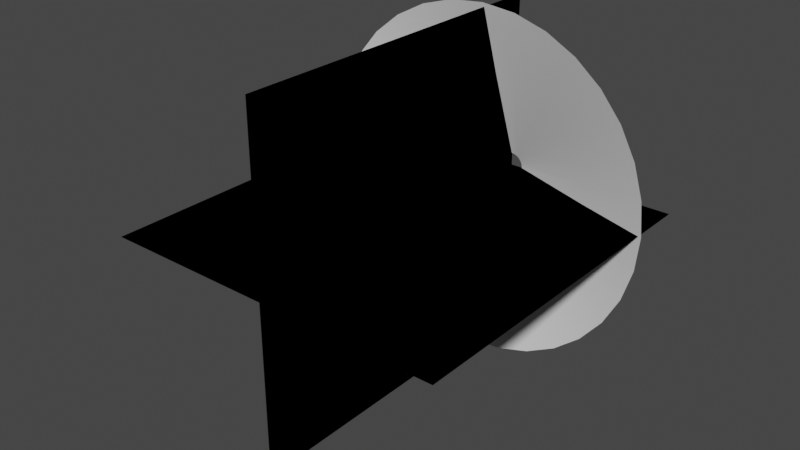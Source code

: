 # Source: muzzleblend2.blend  (saved by Blender 3.6.13; exported with 4.5.12 LTS)
import bpy
from mathutils import Matrix  # noqa: F401  (used for matrix-valued properties, if any)

bpy.ops.wm.read_factory_settings(use_empty=True)
scene = bpy.context.scene
scene.name = 'Scene'

# ---- collections
col_collection = bpy.data.collections.new('Collection'); scene.collection.children.link(col_collection)

# ---- world
world_world = bpy.data.worlds.new('World'); scene.world = world_world
world_world.use_nodes = True; world_world.node_tree.nodes.clear()
_N = world_world.node_tree.nodes; _L = world_world.node_tree.links
n0 = _N.new('ShaderNodeOutputWorld'); n0.name = 'World Output'; n0.location = (300, 300)
n1 = _N.new('ShaderNodeBackground'); n1.name = 'Background'; n1.location = (10, 300)
n1.inputs[0].default_value = (0.05088, 0.05088, 0.05088, 1.0)
_L.new(n1.outputs[0], n0.inputs[0])
n0.is_active_output = True
world_world.color = (0.05088, 0.05088, 0.05088)
world_world.use_sun_shadow = False
world_world.sun_shadow_jitter_overblur = 0.0

# ---- meshes
me_circle = bpy.data.meshes.new('Circle')
me_circle.from_pydata([(-0.003994, 0.9158, 0.5194), (-0.1827, 0.8982, 0.5194), (-0.3545, 0.8461, 0.5195), (-0.5128, 0.7615, 0.5195), (-0.6516, 0.6476, 0.5196), (-0.7655, 0.5088, 0.5196), (-0.8501, 0.3505, 0.5196), (-0.9022, 0.1787, 0.5196), (-0.9198, 1.015e-07, 0.5196), (-0.9022, -0.1787, 0.5196), (-0.8501, -0.3505, 0.5196), (-0.7655, -0.5088, 0.5196), (-0.6516, -0.6476, 0.5196), (-0.5128, -0.7615, 0.5195), (-0.3545, -0.8461, 0.5195), (-0.1827, -0.8982, 0.5194), (-0.003994, -0.9158, 0.5194), (0.1747, -0.8982, 0.5193), (0.3465, -0.8461, 0.5193), (0.5048, -0.7615, 0.5192), (0.6436, -0.6476, 0.5192), (0.7575, -0.5088, 0.5192), (0.8421, -0.3505, 0.5191), (0.8942, -0.1787, 0.5191), (0.9118, 1.015e-07, 0.5191), (0.8942, 0.1787, 0.5191), (0.8421, 0.3505, 0.5191), (0.7575, 0.5088, 0.5192), (0.6436, 0.6476, 0.5192), (0.5048, 0.7615, 0.5192), (0.3465, 0.8461, 0.5193), (0.1747, 0.8982, 0.5193), (-0.00119, 0.0664, 0.2226), (-0.01414, 0.06512, 0.2226), (-0.0266, 0.06134, 0.2226), (-0.03808, 0.05521, 0.2226), (-0.04814, 0.04695, 0.2226), (-0.0564, 0.03689, 0.2226), (-0.06253, 0.02541, 0.2226), (-0.06631, 0.01295, 0.2226), (-0.06759, 4.382e-08, 0.2226), (-0.06631, -0.01295, 0.2226), (-0.06253, -0.02541, 0.2226), (-0.0564, -0.03689, 0.2226), (-0.04814, -0.04695, 0.2226), (-0.03808, -0.05521, 0.2226), (-0.0266, -0.06134, 0.2226), (-0.01414, -0.06512, 0.2226), (-0.00119, -0.0664, 0.2226), (0.01176, -0.06512, 0.2226), (0.02422, -0.06134, 0.2226), (0.0357, -0.05521, 0.2226), (0.04576, -0.04695, 0.2226), (0.05402, -0.03689, 0.2226), (0.06015, -0.02541, 0.2226), (0.06393, -0.01295, 0.2226), (0.06521, 4.382e-08, 0.2226), (0.06393, 0.01295, 0.2226), (0.06015, 0.02541, 0.2226), (0.05402, 0.03689, 0.2226), (0.04576, 0.04695, 0.2226), (0.0357, 0.05521, 0.2226), (0.02422, 0.06134, 0.2226), (0.01176, 0.06512, 0.2226), (-0.1072, 0.523, 0.3916), (-0.2072, 0.4926, 0.3917), (0.3738, 0.377, 0.3915), (0.293, 0.4433, 0.3915), (-0.1072, -0.523, 0.3916), (-0.003194, -0.5332, 0.3916), (-0.2994, 0.4433, 0.3917), (0.2009, 0.4926, 0.3916), (0.1008, -0.523, 0.3916), (-0.3802, 0.377, 0.3917), (0.1008, 0.523, 0.3916), (0.2009, -0.4926, 0.3916), (-0.4465, 0.2962, 0.3918), (-0.003194, 0.5332, 0.3916), (0.293, -0.4433, 0.3915), (-0.4958, 0.204, 0.3918), (0.3738, -0.377, 0.3915), (-0.5261, 0.104, 0.3918), (0.4401, -0.2962, 0.3915), (-0.5364, 8.721e-08, 0.3918), (0.4894, -0.204, 0.3915), (-0.5261, -0.104, 0.3918), (0.5198, -0.104, 0.3915), (-0.4958, -0.204, 0.3918), (0.53, 8.721e-08, 0.3915), (-0.4465, -0.2962, 0.3918), (0.5198, 0.104, 0.3915), (-0.3802, -0.377, 0.3917), (0.4894, 0.204, 0.3915), (-0.2994, -0.4433, 0.3917), (0.4401, 0.2962, 0.3915), (-0.2072, -0.4926, 0.3917)], [], [(65, 64, 33, 34), (67, 66, 60, 61), (69, 68, 47, 48), (70, 65, 34, 35), (71, 67, 61, 62), (72, 69, 48, 49), (73, 70, 35, 36), (74, 71, 62, 63), (75, 72, 49, 50), (76, 73, 36, 37), (77, 74, 63, 32), (78, 75, 50, 51), (79, 76, 37, 38), (80, 78, 51, 52), (81, 79, 38, 39), (82, 80, 52, 53), (83, 81, 39, 40), (84, 82, 53, 54), (85, 83, 40, 41), (86, 84, 54, 55), (87, 85, 41, 42), (88, 86, 55, 56), (89, 87, 42, 43), (90, 88, 56, 57), (91, 89, 43, 44), (92, 90, 57, 58), (93, 91, 44, 45), (94, 92, 58, 59), (95, 93, 45, 46), (64, 77, 32, 33), (66, 94, 59, 60), (68, 95, 46, 47), (15, 14, 95, 68), (28, 27, 94, 66), (1, 0, 77, 64), (14, 13, 93, 95), (27, 26, 92, 94), (13, 12, 91, 93), (26, 25, 90, 92), (12, 11, 89, 91), (25, 24, 88, 90), (11, 10, 87, 89), (24, 23, 86, 88), (10, 9, 85, 87), (23, 22, 84, 86), (9, 8, 83, 85), (22, 21, 82, 84), (8, 7, 81, 83), (21, 20, 80, 82), (7, 6, 79, 81), (20, 19, 78, 80), (6, 5, 76, 79), (19, 18, 75, 78), (0, 31, 74, 77), (5, 4, 73, 76), (18, 17, 72, 75), (31, 30, 71, 74), (4, 3, 70, 73), (17, 16, 69, 72), (30, 29, 67, 71), (3, 2, 65, 70), (16, 15, 68, 69), (29, 28, 66, 67), (2, 1, 64, 65)])
me_circle.polygons.foreach_set('use_smooth', [True] * 64)
_uv = me_circle.uv_layers.new(name='UVMap')
_uv.uv.foreach_set('vector', [0.1866, 0.4963, 0.2178, 0.497, 0.2159, 0.9952, 0.1849, 0.995, 0.3428, 0.5002, 0.3742, 0.5009, 0.3726, 0.9964, 0.3411, 0.9962, 0.7507, 0.4978, 0.782, 0.497, 0.7838, 0.9952, 0.7526, 0.9955, 0.1554, 0.4956, 0.1866, 0.4963, 0.1849, 0.995, 0.1539, 0.9948, 0.3115, 0.4995, 0.3428, 0.5002, 0.3411, 0.9962, 0.3097, 0.996, 0.7195, 0.4987, 0.7507, 0.4978, 0.7526, 0.9955, 0.7214, 0.9957, 0.1243, 0.495, 0.1554, 0.4956, 0.1539, 0.9948, 0.1231, 0.9946, 0.2802, 0.4987, 0.3115, 0.4995, 0.3097, 0.996, 0.2783, 0.9957, 0.6882, 0.4995, 0.7195, 0.4987, 0.7214, 0.9957, 0.6901, 0.996, 0.09323, 0.4946, 0.1243, 0.495, 0.1231, 0.9946, 0.09225, 0.9945, 0.249, 0.4978, 0.2802, 0.4987, 0.2783, 0.9957, 0.2471, 0.9955, 0.6569, 0.5002, 0.6882, 0.4995, 0.6901, 0.996, 0.6586, 0.9962, 0.06214, 0.4943, 0.09323, 0.4946, 0.09225, 0.9945, 0.06148, 0.9944, 0.6256, 0.5009, 0.6569, 0.5002, 0.6586, 0.9962, 0.6271, 0.9964, 0.03107, 0.4941, 0.06214, 0.4943, 0.06148, 0.9944, 0.03073, 0.9943, 0.5942, 0.5015, 0.6256, 0.5009, 0.6271, 0.9964, 0.5955, 0.9966, 0.0, 0.4941, 0.03107, 0.4941, 0.03073, 0.9943, 0.0, 0.9943, 0.5628, 0.5019, 0.5942, 0.5015, 0.5955, 0.9966, 0.5638, 0.9967, 0.9687, 0.4941, 0.9997, 0.4941, 0.9997, 0.9943, 0.969, 0.9943, 0.5314, 0.5022, 0.5628, 0.5019, 0.5638, 0.9967, 0.5321, 0.9968, 0.9376, 0.4943, 0.9687, 0.4941, 0.969, 0.9943, 0.9383, 0.9944, 0.4999, 0.5024, 0.5314, 0.5022, 0.5321, 0.9968, 0.4999, 0.9969, 0.9065, 0.4946, 0.9376, 0.4943, 0.9383, 0.9944, 0.9075, 0.9945, 0.4683, 0.5022, 0.4999, 0.5024, 0.4999, 0.9969, 0.4676, 0.9968, 0.8754, 0.495, 0.9065, 0.4946, 0.9075, 0.9945, 0.8767, 0.9946, 0.4369, 0.5019, 0.4683, 0.5022, 0.4676, 0.9968, 0.4359, 0.9967, 0.8443, 0.4956, 0.8754, 0.495, 0.8767, 0.9946, 0.8458, 0.9948, 0.4055, 0.5015, 0.4369, 0.5019, 0.4359, 0.9967, 0.4042, 0.9966, 0.8131, 0.4963, 0.8443, 0.4956, 0.8458, 0.9948, 0.8148, 0.995, 0.2178, 0.497, 0.249, 0.4978, 0.2471, 0.9955, 0.2159, 0.9952, 0.3742, 0.5009, 0.4055, 0.5015, 0.4042, 0.9966, 0.3726, 0.9964, 0.782, 0.497, 0.8131, 0.4963, 0.8148, 0.995, 0.7838, 0.9952, 0.7818, -0.0001265, 0.813, -0.001101, 0.8131, 0.4963, 0.782, 0.497, 0.3744, 0.004558, 0.4057, 0.005204, 0.4055, 0.5015, 0.3742, 0.5009, 0.218, -0.0001268, 0.2492, 0.0008862, 0.249, 0.4978, 0.2178, 0.497, 0.813, -0.001101, 0.8441, -0.001998, 0.8443, 0.4956, 0.8131, 0.4963, 0.4057, 0.005204, 0.4371, 0.005684, 0.4369, 0.5019, 0.4055, 0.5015, 0.8441, -0.001998, 0.8753, -0.002785, 0.8754, 0.495, 0.8443, 0.4956, 0.4371, 0.005684, 0.4685, 0.005979, 0.4683, 0.5022, 0.4369, 0.5019, 0.8753, -0.002785, 0.9064, -0.003431, 0.9065, 0.4946, 0.8754, 0.495, 0.4685, 0.005979, 0.4999, 0.006079, 0.4999, 0.5024, 0.4683, 0.5022, 0.9064, -0.003431, 0.9375, -0.003911, 0.9376, 0.4943, 0.9065, 0.4946, 0.4999, 0.006079, 0.5313, 0.005979, 0.5314, 0.5022, 0.4999, 0.5024, 0.9375, -0.003911, 0.9686, -0.004206, 0.9687, 0.4941, 0.9376, 0.4943, 0.5313, 0.005979, 0.5626, 0.005684, 0.5628, 0.5019, 0.5314, 0.5022, 0.9686, -0.004206, 0.9998, -0.004306, 0.9997, 0.4941, 0.9687, 0.4941, 0.5626, 0.005684, 0.594, 0.005204, 0.5942, 0.5015, 0.5628, 0.5019, -0.0001165, -0.004306, 0.03109, -0.004207, 0.03107, 0.4941, 0.0, 0.4941, 0.594, 0.005204, 0.6254, 0.004558, 0.6256, 0.5009, 0.5942, 0.5015, 0.03109, -0.004207, 0.0622, -0.003911, 0.06214, 0.4943, 0.03107, 0.4941, 0.6254, 0.004558, 0.6567, 0.003771, 0.6569, 0.5002, 0.6256, 0.5009, 0.0622, -0.003911, 0.09331, -0.003431, 0.09323, 0.4946, 0.06214, 0.4943, 0.6567, 0.003771, 0.688, 0.002874, 0.6882, 0.4995, 0.6569, 0.5002, 0.2492, 0.0008862, 0.2804, 0.001899, 0.2802, 0.4987, 0.249, 0.4978, 0.09331, -0.003431, 0.1244, -0.002786, 0.1243, 0.495, 0.09323, 0.4946, 0.688, 0.002874, 0.7193, 0.0019, 0.7195, 0.4987, 0.6882, 0.4995, 0.2804, 0.001899, 0.3117, 0.002873, 0.3115, 0.4995, 0.2802, 0.4987, 0.1244, -0.002786, 0.1556, -0.001999, 0.1554, 0.4956, 0.1243, 0.495, 0.7193, 0.0019, 0.7505, 0.0008865, 0.7507, 0.4978, 0.7195, 0.4987, 0.3117, 0.002873, 0.343, 0.003771, 0.3428, 0.5002, 0.3115, 0.4995, 0.1556, -0.001999, 0.1868, -0.001101, 0.1866, 0.4963, 0.1554, 0.4956, 0.7505, 0.0008865, 0.7818, -0.0001265, 0.782, 0.497, 0.7507, 0.4978, 0.343, 0.003771, 0.3744, 0.004558, 0.3742, 0.5009, 0.3428, 0.5002, 0.1868, -0.001101, 0.218, -0.0001268, 0.2178, 0.497, 0.1866, 0.4963])
me_circle.update()
me_plane = bpy.data.meshes.new('Plane')
me_plane.from_pydata([(-1.0, -2.005, 0.0), (1.0, -2.005, 0.0), (-1.0, -0.004714, 0.0), (1.0, -0.004714, 0.0), (-1.0, -2.005, 0.0), (1.0, -2.005, 0.0), (-1.0, -0.004714, 0.0), (1.0, -0.004714, 0.0), (-1.0, -2.005, 0.0), (1.0, -2.005, 0.0), (-1.0, -0.004714, 0.0), (1.0, -0.004714, 0.0), (-1.0, -2.005, 0.0), (1.0, -2.005, 0.0), (-1.0, -0.004714, 0.0), (1.0, -0.004714, 0.0), (-1.0, -2.005, 0.0), (1.0, -2.005, 0.0), (-1.0, -0.004714, 0.0), (1.0, -0.004714, 0.0), (-1.0, -2.005, 0.0), (1.0, -2.005, 0.0), (-1.0, -0.004714, 0.0), (1.0, -0.004714, 0.0), (-1.0, -2.005, 0.0), (1.0, -2.005, 0.0), (-1.0, -0.004714, 0.0), (1.0, -0.004714, 0.0), (-1.0, -2.005, 0.0), (1.0, -2.005, 0.0), (-1.0, -0.004714, 0.0), (1.0, -0.004714, 0.0), (-1.0, -2.005, 0.0), (1.0, -2.005, 0.0), (-1.0, -0.004714, 0.0), (1.0, -0.004714, 0.0), (-1.0, -2.005, 0.0), (1.0, -2.005, 0.0), (-1.0, -0.004714, 0.0), (1.0, -0.004714, 0.0), (-1.0, -2.005, 0.0), (1.0, -2.005, 0.0), (-1.0, -0.004714, 0.0), (1.0, -0.004714, 0.0), (-1.0, -2.005, 0.0), (1.0, -2.005, 0.0), (-1.0, -0.004714, 0.0), (1.0, -0.004714, 0.0), (0.0, -2.005, 1.0), (0.0, -2.005, -1.0), (0.0, -0.004714, 1.0), (0.0, -0.004714, -1.0), (0.0, -2.005, 1.0), (0.0, -2.005, -1.0), (0.0, -0.004714, 1.0), (0.0, -0.004714, -1.0), (0.0, -2.005, 1.0), (0.0, -2.005, -1.0), (0.0, -0.004714, 1.0), (0.0, -0.004714, -1.0), (0.0, -2.005, 1.0), (0.0, -2.005, -1.0), (0.0, -0.004714, 1.0), (0.0, -0.004714, -1.0), (0.0, -2.005, 1.0), (0.0, -2.005, -1.0), (0.0, -0.004714, 1.0), (0.0, -0.004714, -1.0), (0.0, -2.005, 1.0), (0.0, -2.005, -1.0), (0.0, -0.004714, 1.0), (0.0, -0.004714, -1.0)], [], [(0, 1, 3, 2), (4, 5, 7, 6), (8, 9, 11, 10), (12, 13, 15, 14), (16, 17, 19, 18), (20, 21, 23, 22), (24, 25, 27, 26), (28, 29, 31, 30), (32, 33, 35, 34), (36, 37, 39, 38), (40, 41, 43, 42), (44, 45, 47, 46), (48, 49, 51, 50), (52, 53, 55, 54), (56, 57, 59, 58), (60, 61, 63, 62), (64, 65, 67, 66), (68, 69, 71, 70)])
_uv = me_plane.uv_layers.new(name='UVMap')
_uv.uv.foreach_set('vector', [0.002769, 0.998, 0.001973, 0.002769, 0.9972, 0.001973, 0.998, 0.9972, 0.002769, 0.998, 0.001973, 0.002769, 0.9972, 0.001973, 0.998, 0.9972, 0.002769, 0.998, 0.001973, 0.002769, 0.9972, 0.001973, 0.998, 0.9972, 0.002769, 0.998, 0.001973, 0.002769, 0.9972, 0.001973, 0.998, 0.9972, 0.002769, 0.998, 0.001973, 0.002769, 0.9972, 0.001973, 0.998, 0.9972, 0.002769, 0.998, 0.001973, 0.002769, 0.9972, 0.001973, 0.998, 0.9972, 0.002769, 0.998, 0.001973, 0.002769, 0.9972, 0.001973, 0.998, 0.9972, 0.002769, 0.998, 0.001973, 0.002769, 0.9972, 0.001973, 0.998, 0.9972, 0.002769, 0.998, 0.001973, 0.002769, 0.9972, 0.001973, 0.998, 0.9972, 0.002769, 0.998, 0.001973, 0.002769, 0.9972, 0.001973, 0.998, 0.9972, 0.002769, 0.998, 0.001973, 0.002769, 0.9972, 0.001973, 0.998, 0.9972, 0.002769, 0.998, 0.001973, 0.002769, 0.9972, 0.001973, 0.998, 0.9972, 0.002769, 0.998, 0.001973, 0.002769, 0.9972, 0.001973, 0.998, 0.9972, 0.002769, 0.998, 0.001973, 0.002769, 0.9972, 0.001973, 0.998, 0.9972, 0.002769, 0.998, 0.001973, 0.002769, 0.9972, 0.001973, 0.998, 0.9972, 0.002769, 0.998, 0.001973, 0.002769, 0.9972, 0.001973, 0.998, 0.9972, 0.002769, 0.998, 0.001973, 0.002769, 0.9972, 0.001973, 0.998, 0.9972, 0.002769, 0.998, 0.001973, 0.002769, 0.9972, 0.001973, 0.998, 0.9972])
me_plane.update()

# ---- objects
ob_cornmuzzle = bpy.data.objects.new('CornMuzzle', me_circle)
ob_planemuzzle = bpy.data.objects.new('PlaneMuzzle', me_plane)

# ---- transforms, parenting, visibility, modifiers, constraints
ob_cornmuzzle.location = (0.0, 0.2139, 0.0)
ob_cornmuzzle.rotation_euler = (1.571, 0.0, 0.0)
ob_planemuzzle.location = (0.0, 0.0, 0.0)
ob_planemuzzle.scale = (0.8941, 0.8941, 0.8941)

# ---- collection membership
col_collection.objects.link(ob_cornmuzzle)
col_collection.objects.link(ob_planemuzzle)

# ---- scene / render settings (as saved in the file)
scene.frame_start = 1; scene.frame_end = 250; scene.frame_set(72)
scene.render.engine = 'BLENDER_EEVEE_NEXT'
scene.cycles.sampling_pattern = 'TABULATED_SOBOL'
scene.view_settings.view_transform = 'Filmic'
bpy.context.view_layer.update()

# ---- added for rendering (the .blend has no active camera and no usable light): camera, sun
cam_auto = bpy.data.cameras.new('AutoCamera')
cam_auto.lens = 50.0
cam_auto.sensor_width = 36.0
cam_auto.clip_end = 1000.0
ob_auto_camera = bpy.data.objects.new('AutoCamera', cam_auto)
scene.collection.objects.link(ob_auto_camera)
ob_auto_camera.location = (2.90821, -4.39297, 2.32976)
ob_auto_camera.rotation_euler = (1.09748, -7.21219e-08, 0.694738)
scene.camera = ob_auto_camera
light_auto_sun = bpy.data.lights.new('AutoSun', 'SUN')
light_auto_sun.energy = 3.0
light_auto_sun.angle = 0.0523599
ob_auto_sun = bpy.data.objects.new('AutoSun', light_auto_sun)
scene.collection.objects.link(ob_auto_sun)
ob_auto_sun.rotation_euler = (0.872665, 0.174533, 0.523599)
bpy.context.view_layer.update()
